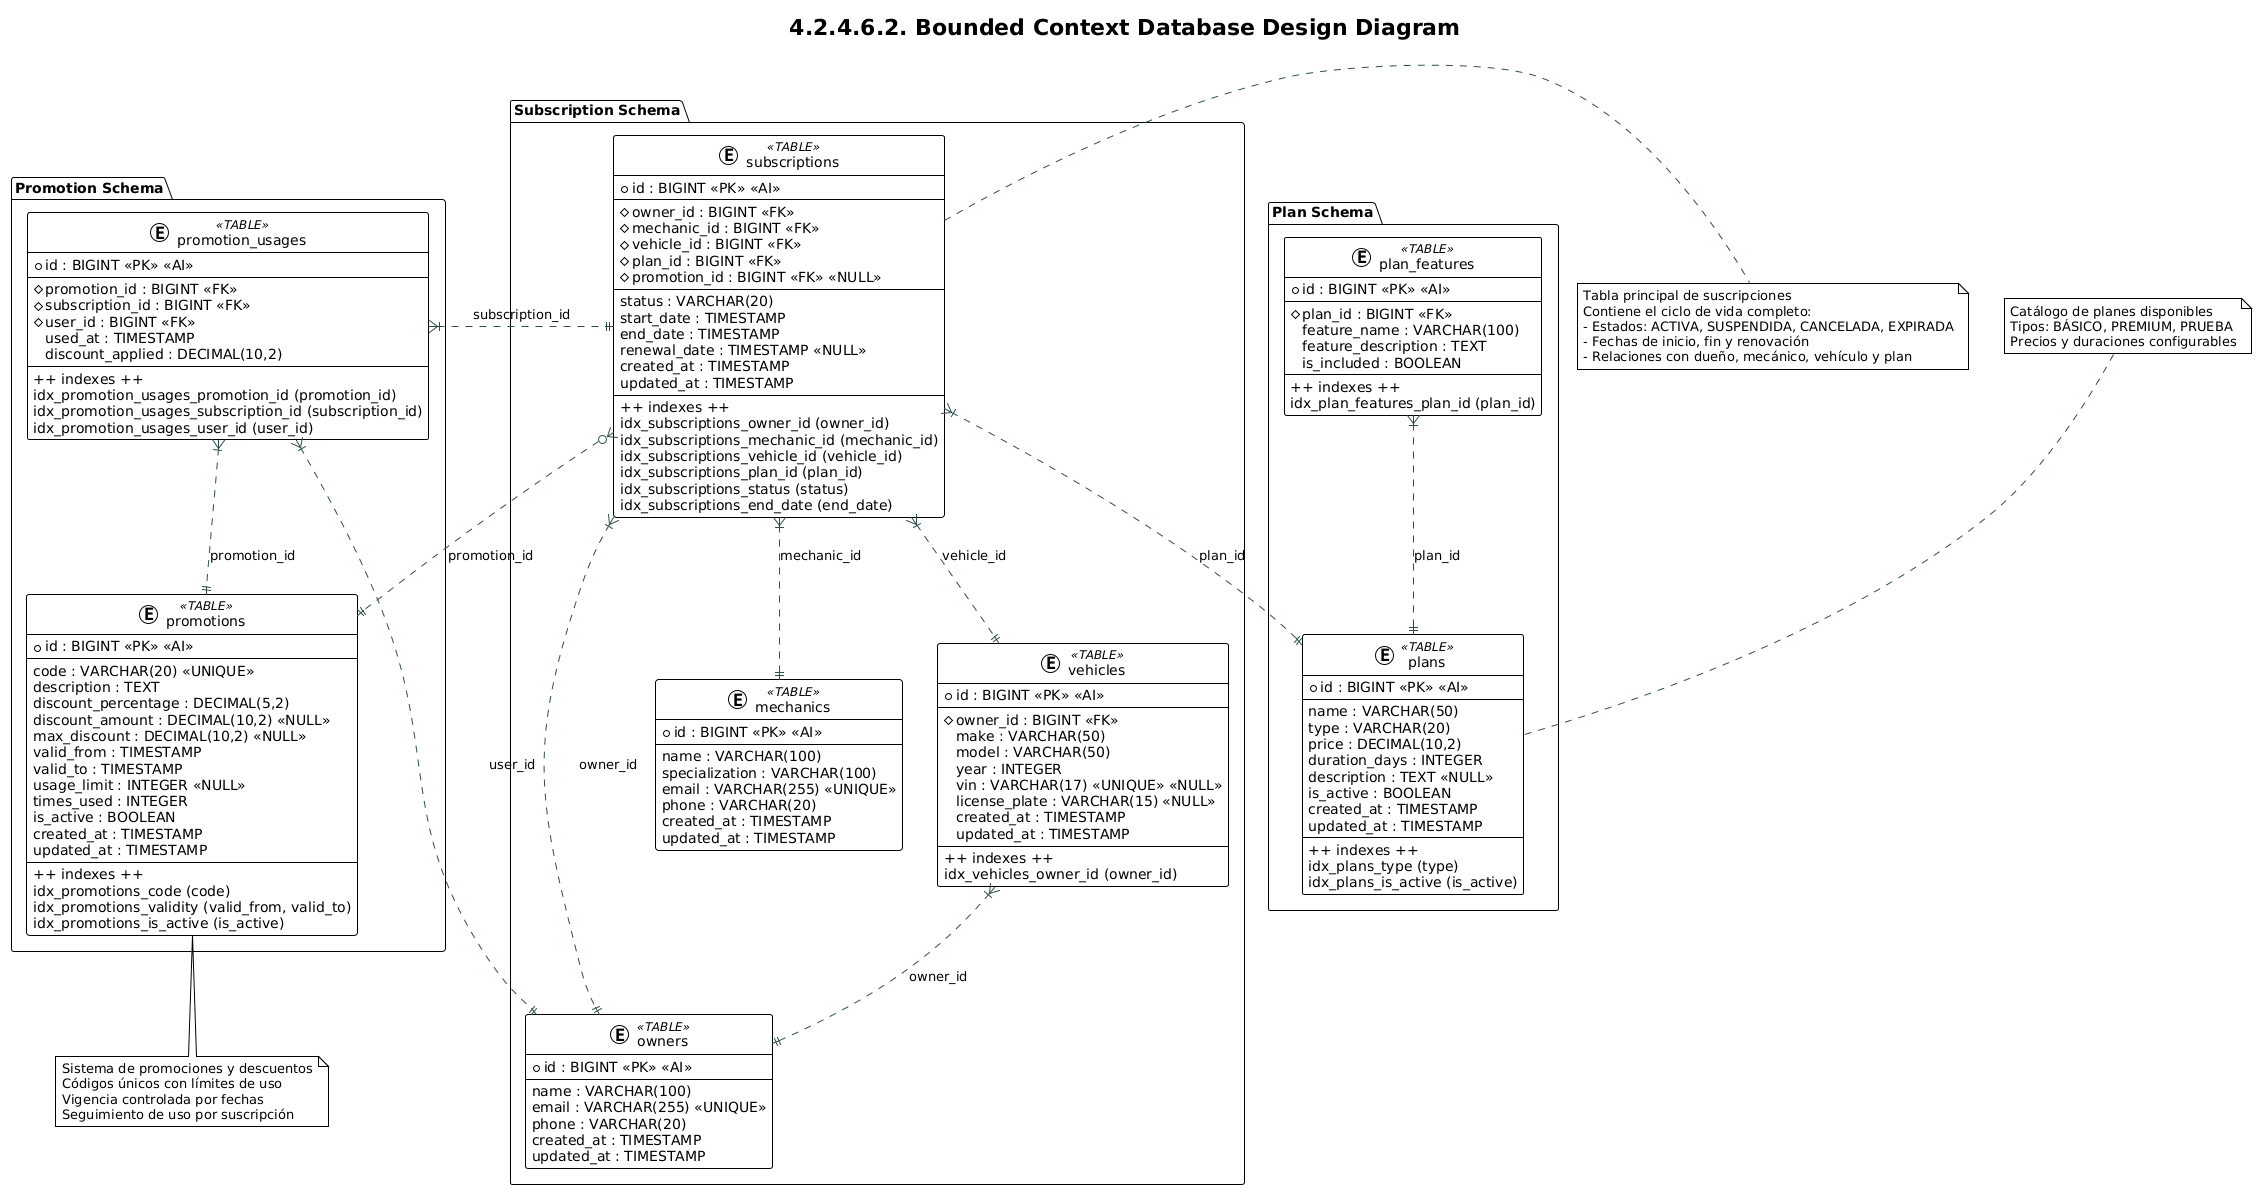

The diagram above was rendered by PlantUML. Its source (embedded in the PNG):
@startuml
!theme plain

skinparam class {
    BackgroundColor White
    BorderColor Black
    ArrowColor DarkSlateGray
}

skinparam package {
    BackgroundColor White
    BorderColor Black
}

title 4.2.4.6.2. Bounded Context Database Design Diagram

package "Subscription Schema" {
  
  entity "subscriptions" as subscriptions <<TABLE>> {
    + id : BIGINT <<PK>> <<AI>>
    --
    # owner_id : BIGINT <<FK>>
    # mechanic_id : BIGINT <<FK>>
    # vehicle_id : BIGINT <<FK>>
    # plan_id : BIGINT <<FK>>
    # promotion_id : BIGINT <<FK>> <<NULL>>
    --
    status : VARCHAR(20)
    start_date : TIMESTAMP
    end_date : TIMESTAMP
    renewal_date : TIMESTAMP <<NULL>>
    created_at : TIMESTAMP
    updated_at : TIMESTAMP
    --
    ++ indexes ++
    idx_subscriptions_owner_id (owner_id)
    idx_subscriptions_mechanic_id (mechanic_id)
    idx_subscriptions_vehicle_id (vehicle_id)
    idx_subscriptions_plan_id (plan_id)
    idx_subscriptions_status (status)
    idx_subscriptions_end_date (end_date)
  }
  
  entity "owners" as owners <<TABLE>> {
    + id : BIGINT <<PK>> <<AI>>
    --
    name : VARCHAR(100)
    email : VARCHAR(255) <<UNIQUE>>
    phone : VARCHAR(20)
    created_at : TIMESTAMP
    updated_at : TIMESTAMP
  }
  
  entity "mechanics" as mechanics <<TABLE>> {
    + id : BIGINT <<PK>> <<AI>>
    --
    name : VARCHAR(100)
    specialization : VARCHAR(100)
    email : VARCHAR(255) <<UNIQUE>>
    phone : VARCHAR(20)
    created_at : TIMESTAMP
    updated_at : TIMESTAMP
  }
  
  entity "vehicles" as vehicles <<TABLE>> {
    + id : BIGINT <<PK>> <<AI>>
    --
    # owner_id : BIGINT <<FK>>
    make : VARCHAR(50)
    model : VARCHAR(50)
    year : INTEGER
    vin : VARCHAR(17) <<UNIQUE>> <<NULL>>
    license_plate : VARCHAR(15) <<NULL>>
    created_at : TIMESTAMP
    updated_at : TIMESTAMP
    --
    ++ indexes ++
    idx_vehicles_owner_id (owner_id)
  }
}

package "Plan Schema" {
  entity "plans" as plans <<TABLE>> {
    + id : BIGINT <<PK>> <<AI>>
    --
    name : VARCHAR(50)
    type : VARCHAR(20)
    price : DECIMAL(10,2)
    duration_days : INTEGER
    description : TEXT <<NULL>>
    is_active : BOOLEAN
    created_at : TIMESTAMP
    updated_at : TIMESTAMP
    --
    ++ indexes ++
    idx_plans_type (type)
    idx_plans_is_active (is_active)
  }
  
  entity "plan_features" as plan_features <<TABLE>> {
    + id : BIGINT <<PK>> <<AI>>
    --
    # plan_id : BIGINT <<FK>>
    feature_name : VARCHAR(100)
    feature_description : TEXT
    is_included : BOOLEAN
    --
    ++ indexes ++
    idx_plan_features_plan_id (plan_id)
  }
}

package "Promotion Schema" {
  entity "promotions" as promotions <<TABLE>> {
    + id : BIGINT <<PK>> <<AI>>
    --
    code : VARCHAR(20) <<UNIQUE>>
    description : TEXT
    discount_percentage : DECIMAL(5,2)
    discount_amount : DECIMAL(10,2) <<NULL>>
    max_discount : DECIMAL(10,2) <<NULL>>
    valid_from : TIMESTAMP
    valid_to : TIMESTAMP
    usage_limit : INTEGER <<NULL>>
    times_used : INTEGER
    is_active : BOOLEAN
    created_at : TIMESTAMP
    updated_at : TIMESTAMP
    --
    ++ indexes ++
    idx_promotions_code (code)
    idx_promotions_validity (valid_from, valid_to)
    idx_promotions_is_active (is_active)
  }
  
  entity "promotion_usages" as promotion_usages <<TABLE>> {
    + id : BIGINT <<PK>> <<AI>>
    --
    # promotion_id : BIGINT <<FK>>
    # subscription_id : BIGINT <<FK>>
    # user_id : BIGINT <<FK>>
    used_at : TIMESTAMP
    discount_applied : DECIMAL(10,2)
    --
    ++ indexes ++
    idx_promotion_usages_promotion_id (promotion_id)
    idx_promotion_usages_subscription_id (subscription_id)
    idx_promotion_usages_user_id (user_id)
  }
}



' --- Relaciones entre tablas ---
subscriptions }|..|| owners : owner_id
subscriptions }|..|| mechanics : mechanic_id
subscriptions }|..|| vehicles : vehicle_id
subscriptions }|..|| plans : plan_id
subscriptions }o..|| promotions : promotion_id

vehicles }|..|| owners : owner_id

plan_features }|..|| plans : plan_id

promotion_usages }|..|| promotions : promotion_id
promotion_usages }|..|| subscriptions : subscription_id
promotion_usages }|..|| owners : user_id

' --- Notas explicativas ---
note right of subscriptions
  Tabla principal de suscripciones
  Contiene el ciclo de vida completo:
  - Estados: ACTIVA, SUSPENDIDA, CANCELADA, EXPIRADA
  - Fechas de inicio, fin y renovación
  - Relaciones con dueño, mecánico, vehículo y plan
end note

note top of plans
  Catálogo de planes disponibles
  Tipos: BÁSICO, PREMIUM, PRUEBA
  Precios y duraciones configurables
end note

note bottom of promotions
  Sistema de promociones y descuentos
  Códigos únicos con límites de uso
  Vigencia controlada por fechas
  Seguimiento de uso por suscripción
end note
@enduml